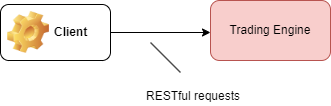

The diagram above was exported from draw.io. Its source (the exported page's mxGraphModel, read from the mxfile embedded in the PNG):
<mxGraphModel dx="1432" dy="1266" grid="1" gridSize="10" guides="1" tooltips="1" connect="1" arrows="1" fold="1" page="1" pageScale="1" pageWidth="1169" pageHeight="827" math="0" shadow="0">
  <root>
    <mxCell id="0" />
    <mxCell id="1" parent="0" />
    <mxCell id="EmJZkJOXThvGO4Q4o7D3-6" value="Trading Engine" style="rounded=1;whiteSpace=wrap;html=1;fillColor=#f8cecc;strokeColor=#b85450;" vertex="1" parent="1">
      <mxGeometry x="530" y="410" width="120" height="60" as="geometry" />
    </mxCell>
    <mxCell id="EmJZkJOXThvGO4Q4o7D3-21" style="edgeStyle=orthogonalEdgeStyle;rounded=0;orthogonalLoop=1;jettySize=auto;html=1;entryX=0;entryY=0.5;entryDx=0;entryDy=0;" edge="1" parent="1" source="EmJZkJOXThvGO4Q4o7D3-20">
      <mxGeometry relative="1" as="geometry">
        <mxPoint x="530" y="442" as="targetPoint" />
      </mxGeometry>
    </mxCell>
    <mxCell id="EmJZkJOXThvGO4Q4o7D3-20" value="Client" style="label;whiteSpace=wrap;html=1;image=img/clipart/Gear_128x128.png" vertex="1" parent="1">
      <mxGeometry x="320" y="414" width="110" height="56" as="geometry" />
    </mxCell>
    <mxCell id="EmJZkJOXThvGO4Q4o7D3-22" value="RESTful requests" style="text;strokeColor=none;fillColor=none;align=left;verticalAlign=top;spacingLeft=4;spacingRight=4;overflow=hidden;rotatable=0;points=[[0,0.5],[1,0.5]];portConstraint=eastwest;whiteSpace=wrap;html=1;" vertex="1" parent="1">
      <mxGeometry x="460" y="492" width="110" height="20" as="geometry" />
    </mxCell>
    <mxCell id="EmJZkJOXThvGO4Q4o7D3-23" value="" style="endArrow=none;html=1;rounded=0;" edge="1" parent="1">
      <mxGeometry width="50" height="50" relative="1" as="geometry">
        <mxPoint x="500" y="482" as="sourcePoint" />
        <mxPoint x="470" y="452" as="targetPoint" />
      </mxGeometry>
    </mxCell>
  </root>
</mxGraphModel>